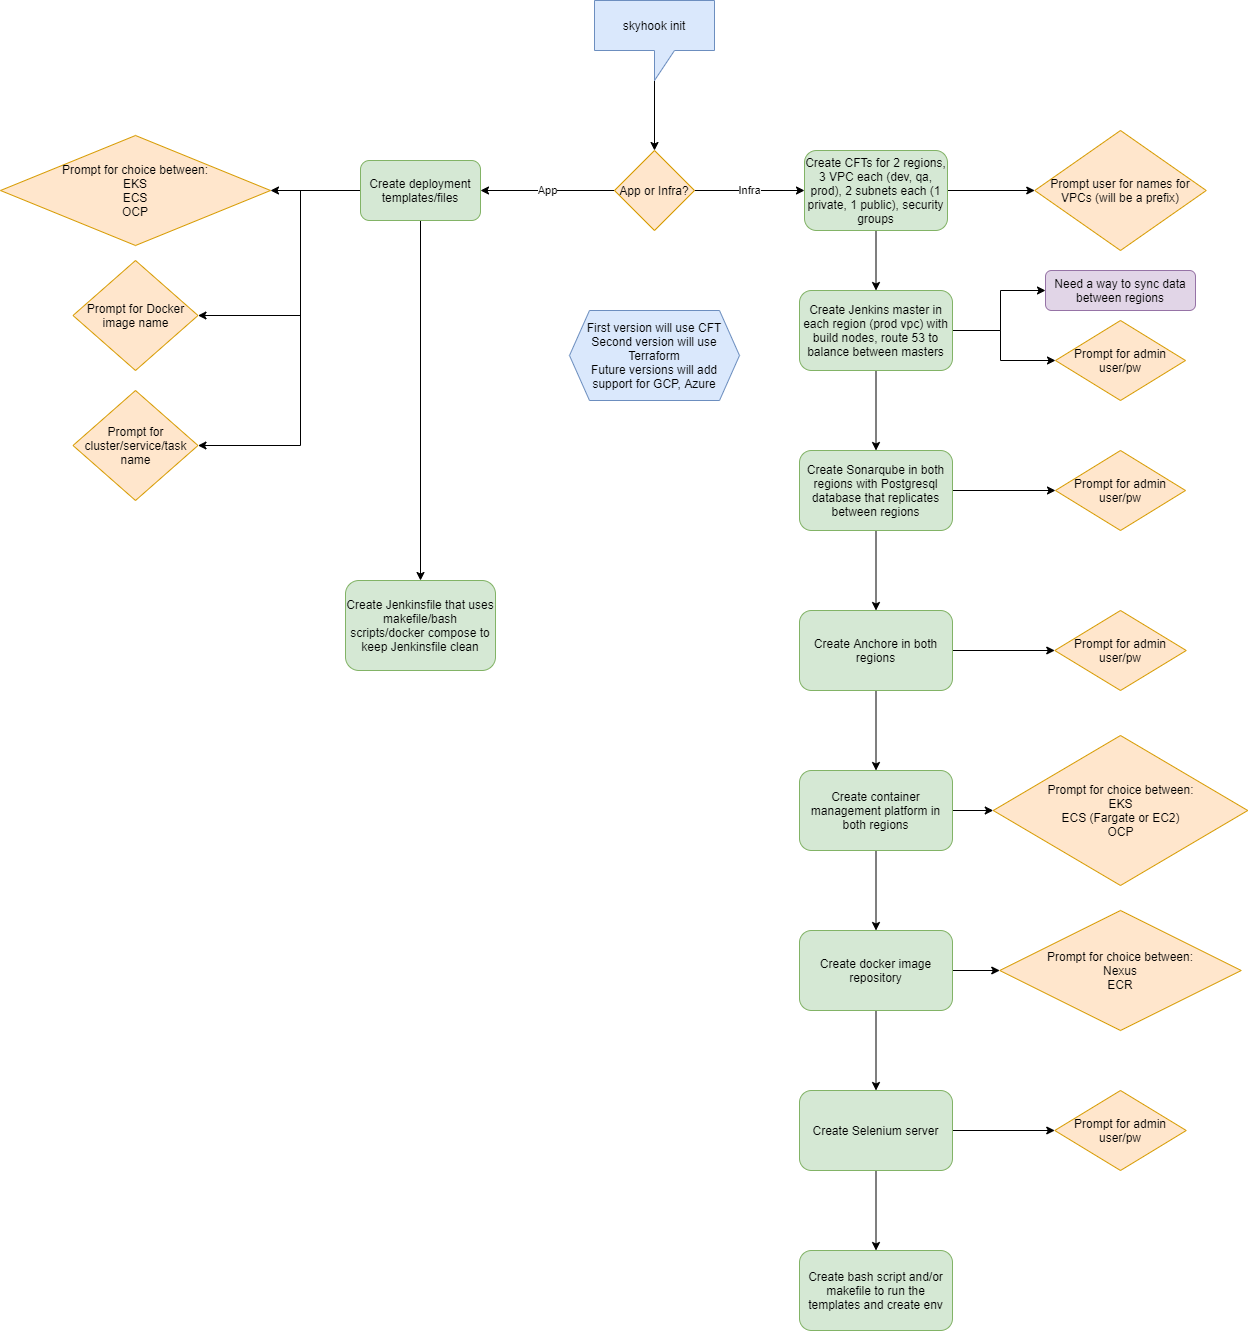

The diagram above was exported from draw.io. Its source (the exported page's mxGraphModel, read from the mxfile embedded in the PNG):
<mxGraphModel dx="2889" dy="2301" grid="1" gridSize="10" guides="1" tooltips="1" connect="1" arrows="1" fold="1" page="1" pageScale="1" pageWidth="827" pageHeight="1169" math="0" shadow="0">
  <root>
    <mxCell id="WIyWlLk6GJQsqaUBKTNV-0" />
    <mxCell id="WIyWlLk6GJQsqaUBKTNV-1" parent="WIyWlLk6GJQsqaUBKTNV-0" />
    <mxCell id="wbJdRX9Bk9uNuio7d16c-24" value="Infra" style="edgeStyle=orthogonalEdgeStyle;rounded=0;orthogonalLoop=1;jettySize=auto;html=1;exitX=1;exitY=0.5;exitDx=0;exitDy=0;entryX=0;entryY=0.5;entryDx=0;entryDy=0;" parent="WIyWlLk6GJQsqaUBKTNV-1" source="wbJdRX9Bk9uNuio7d16c-21" target="wbJdRX9Bk9uNuio7d16c-26" edge="1">
      <mxGeometry relative="1" as="geometry">
        <mxPoint x="550" y="80" as="targetPoint" />
      </mxGeometry>
    </mxCell>
    <mxCell id="PwtdnnEs-IjiwHVcmqXx-31" value="App" style="edgeStyle=orthogonalEdgeStyle;rounded=0;orthogonalLoop=1;jettySize=auto;html=1;exitX=0;exitY=0.5;exitDx=0;exitDy=0;entryX=1;entryY=0.5;entryDx=0;entryDy=0;" edge="1" parent="WIyWlLk6GJQsqaUBKTNV-1" source="wbJdRX9Bk9uNuio7d16c-21" target="PwtdnnEs-IjiwHVcmqXx-30">
      <mxGeometry relative="1" as="geometry" />
    </mxCell>
    <mxCell id="wbJdRX9Bk9uNuio7d16c-21" value="App or Infra?" style="rhombus;whiteSpace=wrap;html=1;fillColor=#ffe6cc;strokeColor=#d79b00;" parent="WIyWlLk6GJQsqaUBKTNV-1" vertex="1">
      <mxGeometry x="374" y="40" width="80" height="80" as="geometry" />
    </mxCell>
    <mxCell id="PwtdnnEs-IjiwHVcmqXx-0" style="edgeStyle=orthogonalEdgeStyle;rounded=0;orthogonalLoop=1;jettySize=auto;html=1;exitX=0.5;exitY=1;exitDx=0;exitDy=0;entryX=0.5;entryY=0;entryDx=0;entryDy=0;" edge="1" parent="WIyWlLk6GJQsqaUBKTNV-1" source="wbJdRX9Bk9uNuio7d16c-26" target="wbJdRX9Bk9uNuio7d16c-32">
      <mxGeometry relative="1" as="geometry" />
    </mxCell>
    <mxCell id="PwtdnnEs-IjiwHVcmqXx-2" value="" style="edgeStyle=orthogonalEdgeStyle;rounded=0;orthogonalLoop=1;jettySize=auto;html=1;" edge="1" parent="WIyWlLk6GJQsqaUBKTNV-1" source="wbJdRX9Bk9uNuio7d16c-26" target="PwtdnnEs-IjiwHVcmqXx-1">
      <mxGeometry relative="1" as="geometry" />
    </mxCell>
    <mxCell id="wbJdRX9Bk9uNuio7d16c-26" value="Create CFTs for 2 regions, 3 VPC each (dev, qa, prod), 2 subnets each (1 private, 1 public), security groups" style="rounded=1;whiteSpace=wrap;html=1;fillColor=#d5e8d4;strokeColor=#82b366;" parent="WIyWlLk6GJQsqaUBKTNV-1" vertex="1">
      <mxGeometry x="564" y="40" width="143" height="80" as="geometry" />
    </mxCell>
    <mxCell id="wbJdRX9Bk9uNuio7d16c-36" value="" style="edgeStyle=orthogonalEdgeStyle;rounded=0;orthogonalLoop=1;jettySize=auto;html=1;entryX=0;entryY=0.5;entryDx=0;entryDy=0;" parent="WIyWlLk6GJQsqaUBKTNV-1" source="wbJdRX9Bk9uNuio7d16c-32" target="wbJdRX9Bk9uNuio7d16c-35" edge="1">
      <mxGeometry relative="1" as="geometry">
        <Array as="points">
          <mxPoint x="760" y="220" />
          <mxPoint x="760" y="180" />
        </Array>
      </mxGeometry>
    </mxCell>
    <mxCell id="PwtdnnEs-IjiwHVcmqXx-4" value="" style="edgeStyle=orthogonalEdgeStyle;rounded=0;orthogonalLoop=1;jettySize=auto;html=1;" edge="1" parent="WIyWlLk6GJQsqaUBKTNV-1" source="wbJdRX9Bk9uNuio7d16c-32" target="PwtdnnEs-IjiwHVcmqXx-3">
      <mxGeometry relative="1" as="geometry" />
    </mxCell>
    <mxCell id="PwtdnnEs-IjiwHVcmqXx-6" style="edgeStyle=orthogonalEdgeStyle;rounded=0;orthogonalLoop=1;jettySize=auto;html=1;exitX=1;exitY=0.5;exitDx=0;exitDy=0;entryX=0;entryY=0.5;entryDx=0;entryDy=0;" edge="1" parent="WIyWlLk6GJQsqaUBKTNV-1" source="wbJdRX9Bk9uNuio7d16c-32" target="PwtdnnEs-IjiwHVcmqXx-5">
      <mxGeometry relative="1" as="geometry">
        <Array as="points">
          <mxPoint x="760" y="220" />
          <mxPoint x="760" y="250" />
        </Array>
      </mxGeometry>
    </mxCell>
    <mxCell id="wbJdRX9Bk9uNuio7d16c-32" value="Create Jenkins master in each region (prod vpc) with build nodes, route 53 to balance between masters" style="rounded=1;whiteSpace=wrap;html=1;fillColor=#d5e8d4;strokeColor=#82b366;" parent="WIyWlLk6GJQsqaUBKTNV-1" vertex="1">
      <mxGeometry x="559" y="180" width="153" height="80" as="geometry" />
    </mxCell>
    <mxCell id="PwtdnnEs-IjiwHVcmqXx-8" style="edgeStyle=orthogonalEdgeStyle;rounded=0;orthogonalLoop=1;jettySize=auto;html=1;exitX=1;exitY=0.5;exitDx=0;exitDy=0;entryX=0;entryY=0.5;entryDx=0;entryDy=0;" edge="1" parent="WIyWlLk6GJQsqaUBKTNV-1" source="PwtdnnEs-IjiwHVcmqXx-3" target="PwtdnnEs-IjiwHVcmqXx-7">
      <mxGeometry relative="1" as="geometry" />
    </mxCell>
    <mxCell id="PwtdnnEs-IjiwHVcmqXx-10" value="" style="edgeStyle=orthogonalEdgeStyle;rounded=0;orthogonalLoop=1;jettySize=auto;html=1;" edge="1" parent="WIyWlLk6GJQsqaUBKTNV-1" source="PwtdnnEs-IjiwHVcmqXx-3" target="PwtdnnEs-IjiwHVcmqXx-9">
      <mxGeometry relative="1" as="geometry" />
    </mxCell>
    <mxCell id="PwtdnnEs-IjiwHVcmqXx-3" value="Create Sonarqube in both regions with Postgresql database that replicates between regions" style="rounded=1;whiteSpace=wrap;html=1;fillColor=#d5e8d4;strokeColor=#82b366;" vertex="1" parent="WIyWlLk6GJQsqaUBKTNV-1">
      <mxGeometry x="559" y="340" width="153" height="80" as="geometry" />
    </mxCell>
    <mxCell id="wbJdRX9Bk9uNuio7d16c-35" value="Need a way to sync data between regions" style="rounded=1;whiteSpace=wrap;html=1;fillColor=#e1d5e7;strokeColor=#9673a6;" parent="WIyWlLk6GJQsqaUBKTNV-1" vertex="1">
      <mxGeometry x="805" y="160" width="150" height="40" as="geometry" />
    </mxCell>
    <mxCell id="PwtdnnEs-IjiwHVcmqXx-1" value="Prompt user for names for VPCs (will be a prefix)" style="rhombus;whiteSpace=wrap;html=1;fillColor=#ffe6cc;strokeColor=#d79b00;" vertex="1" parent="WIyWlLk6GJQsqaUBKTNV-1">
      <mxGeometry x="794.25" y="20" width="171.5" height="120" as="geometry" />
    </mxCell>
    <mxCell id="PwtdnnEs-IjiwHVcmqXx-5" value="Prompt for admin user/pw" style="rhombus;whiteSpace=wrap;html=1;fillColor=#ffe6cc;strokeColor=#d79b00;" vertex="1" parent="WIyWlLk6GJQsqaUBKTNV-1">
      <mxGeometry x="815" y="210" width="130" height="80" as="geometry" />
    </mxCell>
    <mxCell id="PwtdnnEs-IjiwHVcmqXx-7" value="Prompt for admin user/pw" style="rhombus;whiteSpace=wrap;html=1;fillColor=#ffe6cc;strokeColor=#d79b00;" vertex="1" parent="WIyWlLk6GJQsqaUBKTNV-1">
      <mxGeometry x="815" y="340" width="130" height="80" as="geometry" />
    </mxCell>
    <mxCell id="PwtdnnEs-IjiwHVcmqXx-12" value="" style="edgeStyle=orthogonalEdgeStyle;rounded=0;orthogonalLoop=1;jettySize=auto;html=1;" edge="1" parent="WIyWlLk6GJQsqaUBKTNV-1" source="PwtdnnEs-IjiwHVcmqXx-9" target="PwtdnnEs-IjiwHVcmqXx-11">
      <mxGeometry relative="1" as="geometry" />
    </mxCell>
    <mxCell id="PwtdnnEs-IjiwHVcmqXx-14" value="" style="edgeStyle=orthogonalEdgeStyle;rounded=0;orthogonalLoop=1;jettySize=auto;html=1;exitX=1;exitY=0.5;exitDx=0;exitDy=0;entryX=0;entryY=0.5;entryDx=0;entryDy=0;" edge="1" parent="WIyWlLk6GJQsqaUBKTNV-1" source="PwtdnnEs-IjiwHVcmqXx-15" target="PwtdnnEs-IjiwHVcmqXx-13">
      <mxGeometry relative="1" as="geometry" />
    </mxCell>
    <mxCell id="PwtdnnEs-IjiwHVcmqXx-16" value="" style="edgeStyle=orthogonalEdgeStyle;rounded=0;orthogonalLoop=1;jettySize=auto;html=1;" edge="1" parent="WIyWlLk6GJQsqaUBKTNV-1" source="PwtdnnEs-IjiwHVcmqXx-9" target="PwtdnnEs-IjiwHVcmqXx-15">
      <mxGeometry relative="1" as="geometry" />
    </mxCell>
    <mxCell id="PwtdnnEs-IjiwHVcmqXx-9" value="Create Anchore in both regions" style="rounded=1;whiteSpace=wrap;html=1;fillColor=#d5e8d4;strokeColor=#82b366;" vertex="1" parent="WIyWlLk6GJQsqaUBKTNV-1">
      <mxGeometry x="559" y="500" width="153" height="80" as="geometry" />
    </mxCell>
    <mxCell id="PwtdnnEs-IjiwHVcmqXx-11" value="Prompt for admin user/pw" style="rhombus;whiteSpace=wrap;html=1;fillColor=#ffe6cc;strokeColor=#d79b00;" vertex="1" parent="WIyWlLk6GJQsqaUBKTNV-1">
      <mxGeometry x="814.25" y="500" width="131.5" height="80" as="geometry" />
    </mxCell>
    <mxCell id="PwtdnnEs-IjiwHVcmqXx-13" value="Prompt for choice between:&lt;br&gt;EKS&lt;br&gt;ECS (Fargate or EC2)&lt;br&gt;OCP" style="rhombus;whiteSpace=wrap;html=1;fillColor=#ffe6cc;strokeColor=#d79b00;" vertex="1" parent="WIyWlLk6GJQsqaUBKTNV-1">
      <mxGeometry x="752.75" y="625" width="254.5" height="150" as="geometry" />
    </mxCell>
    <mxCell id="PwtdnnEs-IjiwHVcmqXx-18" value="" style="edgeStyle=orthogonalEdgeStyle;rounded=0;orthogonalLoop=1;jettySize=auto;html=1;" edge="1" parent="WIyWlLk6GJQsqaUBKTNV-1" source="PwtdnnEs-IjiwHVcmqXx-15" target="PwtdnnEs-IjiwHVcmqXx-17">
      <mxGeometry relative="1" as="geometry" />
    </mxCell>
    <mxCell id="PwtdnnEs-IjiwHVcmqXx-15" value="Create container management platform in both regions" style="rounded=1;whiteSpace=wrap;html=1;fillColor=#d5e8d4;strokeColor=#82b366;" vertex="1" parent="WIyWlLk6GJQsqaUBKTNV-1">
      <mxGeometry x="559" y="660" width="153" height="80" as="geometry" />
    </mxCell>
    <mxCell id="PwtdnnEs-IjiwHVcmqXx-20" value="" style="edgeStyle=orthogonalEdgeStyle;rounded=0;orthogonalLoop=1;jettySize=auto;html=1;" edge="1" parent="WIyWlLk6GJQsqaUBKTNV-1" source="PwtdnnEs-IjiwHVcmqXx-17" target="PwtdnnEs-IjiwHVcmqXx-19">
      <mxGeometry relative="1" as="geometry" />
    </mxCell>
    <mxCell id="PwtdnnEs-IjiwHVcmqXx-22" value="" style="edgeStyle=orthogonalEdgeStyle;rounded=0;orthogonalLoop=1;jettySize=auto;html=1;" edge="1" parent="WIyWlLk6GJQsqaUBKTNV-1" source="PwtdnnEs-IjiwHVcmqXx-17" target="PwtdnnEs-IjiwHVcmqXx-21">
      <mxGeometry relative="1" as="geometry" />
    </mxCell>
    <mxCell id="PwtdnnEs-IjiwHVcmqXx-17" value="Create docker image repository" style="rounded=1;whiteSpace=wrap;html=1;fillColor=#d5e8d4;strokeColor=#82b366;" vertex="1" parent="WIyWlLk6GJQsqaUBKTNV-1">
      <mxGeometry x="559" y="820" width="153" height="80" as="geometry" />
    </mxCell>
    <mxCell id="PwtdnnEs-IjiwHVcmqXx-27" style="edgeStyle=orthogonalEdgeStyle;rounded=0;orthogonalLoop=1;jettySize=auto;html=1;exitX=1;exitY=0.5;exitDx=0;exitDy=0;entryX=0;entryY=0.5;entryDx=0;entryDy=0;" edge="1" parent="WIyWlLk6GJQsqaUBKTNV-1" source="PwtdnnEs-IjiwHVcmqXx-21" target="PwtdnnEs-IjiwHVcmqXx-25">
      <mxGeometry relative="1" as="geometry" />
    </mxCell>
    <mxCell id="UXrIG_vDkLZYGSkhR4lY-1" value="" style="edgeStyle=orthogonalEdgeStyle;rounded=0;orthogonalLoop=1;jettySize=auto;html=1;" edge="1" parent="WIyWlLk6GJQsqaUBKTNV-1" source="PwtdnnEs-IjiwHVcmqXx-21" target="UXrIG_vDkLZYGSkhR4lY-0">
      <mxGeometry relative="1" as="geometry" />
    </mxCell>
    <mxCell id="PwtdnnEs-IjiwHVcmqXx-21" value="Create Selenium server" style="rounded=1;whiteSpace=wrap;html=1;fillColor=#d5e8d4;strokeColor=#82b366;" vertex="1" parent="WIyWlLk6GJQsqaUBKTNV-1">
      <mxGeometry x="559" y="980" width="153" height="80" as="geometry" />
    </mxCell>
    <mxCell id="PwtdnnEs-IjiwHVcmqXx-19" value="Prompt for choice between:&lt;br&gt;Nexus&lt;br&gt;ECR" style="rhombus;whiteSpace=wrap;html=1;fillColor=#ffe6cc;strokeColor=#d79b00;" vertex="1" parent="WIyWlLk6GJQsqaUBKTNV-1">
      <mxGeometry x="759.25" y="800" width="241.5" height="120" as="geometry" />
    </mxCell>
    <mxCell id="PwtdnnEs-IjiwHVcmqXx-25" value="Prompt for admin user/pw" style="rhombus;whiteSpace=wrap;html=1;fillColor=#ffe6cc;strokeColor=#d79b00;" vertex="1" parent="WIyWlLk6GJQsqaUBKTNV-1">
      <mxGeometry x="814.25" y="980" width="131.5" height="80" as="geometry" />
    </mxCell>
    <mxCell id="PwtdnnEs-IjiwHVcmqXx-33" value="" style="edgeStyle=orthogonalEdgeStyle;rounded=0;orthogonalLoop=1;jettySize=auto;html=1;" edge="1" parent="WIyWlLk6GJQsqaUBKTNV-1" source="PwtdnnEs-IjiwHVcmqXx-30" target="PwtdnnEs-IjiwHVcmqXx-32">
      <mxGeometry relative="1" as="geometry" />
    </mxCell>
    <mxCell id="PwtdnnEs-IjiwHVcmqXx-37" style="edgeStyle=orthogonalEdgeStyle;rounded=0;orthogonalLoop=1;jettySize=auto;html=1;exitX=0;exitY=0.5;exitDx=0;exitDy=0;entryX=1;entryY=0.5;entryDx=0;entryDy=0;" edge="1" parent="WIyWlLk6GJQsqaUBKTNV-1" source="PwtdnnEs-IjiwHVcmqXx-30" target="PwtdnnEs-IjiwHVcmqXx-36">
      <mxGeometry relative="1" as="geometry">
        <Array as="points">
          <mxPoint x="60" y="80" />
          <mxPoint x="60" y="205" />
        </Array>
      </mxGeometry>
    </mxCell>
    <mxCell id="PwtdnnEs-IjiwHVcmqXx-39" style="edgeStyle=orthogonalEdgeStyle;rounded=0;orthogonalLoop=1;jettySize=auto;html=1;exitX=0;exitY=0.5;exitDx=0;exitDy=0;entryX=1;entryY=0.5;entryDx=0;entryDy=0;" edge="1" parent="WIyWlLk6GJQsqaUBKTNV-1" source="PwtdnnEs-IjiwHVcmqXx-30" target="PwtdnnEs-IjiwHVcmqXx-38">
      <mxGeometry relative="1" as="geometry">
        <Array as="points">
          <mxPoint x="60" y="80" />
          <mxPoint x="60" y="335" />
        </Array>
      </mxGeometry>
    </mxCell>
    <mxCell id="PwtdnnEs-IjiwHVcmqXx-41" value="" style="edgeStyle=orthogonalEdgeStyle;rounded=0;orthogonalLoop=1;jettySize=auto;html=1;" edge="1" parent="WIyWlLk6GJQsqaUBKTNV-1" source="PwtdnnEs-IjiwHVcmqXx-30" target="PwtdnnEs-IjiwHVcmqXx-40">
      <mxGeometry relative="1" as="geometry" />
    </mxCell>
    <mxCell id="PwtdnnEs-IjiwHVcmqXx-30" value="Create deployment templates/files" style="rounded=1;whiteSpace=wrap;html=1;fillColor=#d5e8d4;strokeColor=#82b366;" vertex="1" parent="WIyWlLk6GJQsqaUBKTNV-1">
      <mxGeometry x="120" y="50" width="120" height="60" as="geometry" />
    </mxCell>
    <mxCell id="PwtdnnEs-IjiwHVcmqXx-32" value="Prompt for choice between:&lt;br&gt;EKS&lt;br&gt;ECS&lt;br&gt;OCP" style="rhombus;whiteSpace=wrap;html=1;fillColor=#ffe6cc;strokeColor=#d79b00;" vertex="1" parent="WIyWlLk6GJQsqaUBKTNV-1">
      <mxGeometry x="-240" y="25" width="270" height="110" as="geometry" />
    </mxCell>
    <mxCell id="PwtdnnEs-IjiwHVcmqXx-36" value="Prompt for Docker image name" style="rhombus;whiteSpace=wrap;html=1;fillColor=#ffe6cc;strokeColor=#d79b00;" vertex="1" parent="WIyWlLk6GJQsqaUBKTNV-1">
      <mxGeometry x="-167.5" y="150" width="125" height="110" as="geometry" />
    </mxCell>
    <mxCell id="PwtdnnEs-IjiwHVcmqXx-38" value="Prompt for cluster/service/task name" style="rhombus;whiteSpace=wrap;html=1;fillColor=#ffe6cc;strokeColor=#d79b00;" vertex="1" parent="WIyWlLk6GJQsqaUBKTNV-1">
      <mxGeometry x="-167.5" y="280" width="125" height="110" as="geometry" />
    </mxCell>
    <mxCell id="PwtdnnEs-IjiwHVcmqXx-40" value="Create Jenkinsfile that uses makefile/bash scripts/docker compose to keep Jenkinsfile clean" style="rounded=1;whiteSpace=wrap;html=1;fillColor=#d5e8d4;strokeColor=#82b366;" vertex="1" parent="WIyWlLk6GJQsqaUBKTNV-1">
      <mxGeometry x="105" y="470" width="150" height="90" as="geometry" />
    </mxCell>
    <mxCell id="PwtdnnEs-IjiwHVcmqXx-45" value="First version will use CFT&lt;br&gt;Second version will use Terraform&lt;br&gt;Future versions will add support for GCP, Azure" style="shape=hexagon;perimeter=hexagonPerimeter2;whiteSpace=wrap;html=1;fixedSize=1;fillColor=#dae8fc;strokeColor=#6c8ebf;" vertex="1" parent="WIyWlLk6GJQsqaUBKTNV-1">
      <mxGeometry x="329" y="200" width="170" height="90" as="geometry" />
    </mxCell>
    <mxCell id="PwtdnnEs-IjiwHVcmqXx-47" style="edgeStyle=orthogonalEdgeStyle;rounded=0;orthogonalLoop=1;jettySize=auto;html=1;exitX=0;exitY=0;exitDx=60;exitDy=80;exitPerimeter=0;entryX=0.5;entryY=0;entryDx=0;entryDy=0;" edge="1" parent="WIyWlLk6GJQsqaUBKTNV-1" source="PwtdnnEs-IjiwHVcmqXx-46" target="wbJdRX9Bk9uNuio7d16c-21">
      <mxGeometry relative="1" as="geometry" />
    </mxCell>
    <mxCell id="PwtdnnEs-IjiwHVcmqXx-46" value="skyhook init" style="shape=callout;whiteSpace=wrap;html=1;perimeter=calloutPerimeter;fillColor=#dae8fc;strokeColor=#6c8ebf;" vertex="1" parent="WIyWlLk6GJQsqaUBKTNV-1">
      <mxGeometry x="354" y="-110" width="120" height="80" as="geometry" />
    </mxCell>
    <mxCell id="UXrIG_vDkLZYGSkhR4lY-0" value="Create bash script and/or makefile to run the templates and create env" style="rounded=1;whiteSpace=wrap;html=1;fillColor=#d5e8d4;strokeColor=#82b366;" vertex="1" parent="WIyWlLk6GJQsqaUBKTNV-1">
      <mxGeometry x="559" y="1140" width="153" height="80" as="geometry" />
    </mxCell>
  </root>
</mxGraphModel>